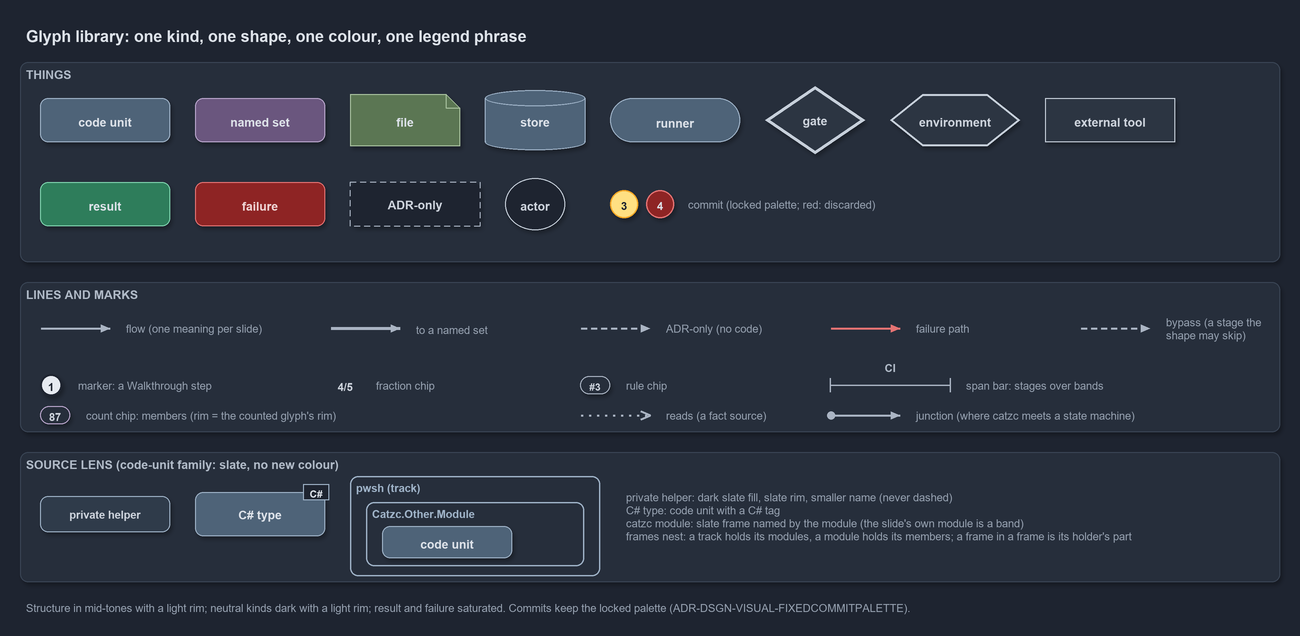

The diagram above was exported from draw.io. Its source (the exported page's mxGraphModel, read from the mxfile embedded in the PNG):
<mxGraphModel dx="1024" dy="768" grid="0" gridSize="10" guides="1" tooltips="1" connect="1" arrows="1" fold="1" page="1" pageScale="1" pageWidth="1300" pageHeight="640" background="#1E2430" math="0" shadow="1">
  <root>
    <mxCell id="0" />
    <mxCell id="1" parent="0" />
    <mxCell id="title" value="Glyph library: one kind, one shape, one colour, one legend phrase" style="text;html=1;align=left;verticalAlign=middle;fontSize=16;fontStyle=1;fontColor=#DDE2E9;" vertex="1" parent="1">
      <mxGeometry x="20" y="14" width="1260" height="30" as="geometry" />
    </mxCell>
    <mxCell id="band-things" value="THINGS" style="rounded=1;html=1;arcSize=3;fillColor=#262E3B;strokeColor=#3A4555;verticalAlign=top;align=left;spacingLeft=8;fontStyle=1;fontSize=12;fontColor=#B0BAC7;" vertex="1" parent="1">
      <mxGeometry x="20" y="56" width="1260" height="200" as="geometry" />
    </mxCell>
    <mxCell id="g-code" value="&lt;b&gt;code unit&lt;/b&gt;" style="rounded=1;whiteSpace=wrap;html=1;arcSize=20;fillColor=#4E6378;strokeColor=#9FB3C8;fontColor=#DDE2E9;fontSize=12;" vertex="1" parent="1">
      <mxGeometry x="40" y="92" width="130" height="44" as="geometry" />
    </mxCell>
    <mxCell id="g-set" value="&lt;b&gt;named set&lt;/b&gt;" style="rounded=1;whiteSpace=wrap;html=1;arcSize=20;fillColor=#6A567E;strokeColor=#B9A6CC;fontColor=#DDE2E9;fontSize=12;" vertex="1" parent="1">
      <mxGeometry x="195" y="92" width="130" height="44" as="geometry" />
    </mxCell>
    <mxCell id="g-file" value="&lt;b&gt;file&lt;/b&gt;" style="shape=note;size=14;whiteSpace=wrap;html=1;fillColor=#5B7653;strokeColor=#A9C29F;fontColor=#DDE2E9;fontSize=12;" vertex="1" parent="1">
      <mxGeometry x="350" y="88" width="110" height="52" as="geometry" />
    </mxCell>
    <mxCell id="g-store" value="&lt;b&gt;store&lt;/b&gt;" style="shape=cylinder3;boundedLbl=1;backgroundOutline=1;size=8;whiteSpace=wrap;html=1;fillColor=#4E6378;strokeColor=#9FB3C8;fontColor=#DDE2E9;fontSize=12;" vertex="1" parent="1">
      <mxGeometry x="485" y="84" width="100" height="60" as="geometry" />
    </mxCell>
    <mxCell id="g-runner" value="&lt;b&gt;runner&lt;/b&gt;" style="rounded=1;arcSize=50;whiteSpace=wrap;html=1;fillColor=#4E6378;strokeColor=#9FB3C8;fontColor=#DDE2E9;fontSize=12;" vertex="1" parent="1">
      <mxGeometry x="610" y="92" width="130" height="44" as="geometry" />
    </mxCell>
    <mxCell id="g-gate" value="&lt;b&gt;gate&lt;/b&gt;" style="rhombus;whiteSpace=wrap;html=1;fillColor=#2C3542;strokeColor=#C7D0DB;strokeWidth=3;fontColor=#CDD3DC;fontSize=12;" vertex="1" parent="1">
      <mxGeometry x="765" y="80" width="100" height="68" as="geometry" />
    </mxCell>
    <mxCell id="g-env" value="&lt;b&gt;environment&lt;/b&gt;" style="shape=hexagon;perimeter=hexagonPerimeter2;whiteSpace=wrap;html=1;fillColor=#2C3542;strokeColor=#C7D0DB;strokeWidth=2;fontColor=#CDD3DC;fontSize=12;" vertex="1" parent="1">
      <mxGeometry x="890" y="88" width="130" height="52" as="geometry" />
    </mxCell>
    <mxCell id="g-external" value="&lt;b&gt;external tool&lt;/b&gt;" style="rounded=0;whiteSpace=wrap;html=1;fillColor=#2C3542;strokeColor=#C7D0DB;fontColor=#CDD3DC;fontSize=12;" vertex="1" parent="1">
      <mxGeometry x="1045" y="92" width="130" height="44" as="geometry" />
    </mxCell>
    <mxCell id="g-result" value="&lt;b&gt;result&lt;/b&gt;" style="rounded=1;whiteSpace=wrap;html=1;arcSize=20;fillColor=#2E7D5B;strokeColor=#7FD3AE;fontColor=#DDE2E9;fontSize=12;" vertex="1" parent="1">
      <mxGeometry x="40" y="176" width="130" height="44" as="geometry" />
    </mxCell>
    <mxCell id="g-failure" value="&lt;b&gt;failure&lt;/b&gt;" style="rounded=1;whiteSpace=wrap;html=1;arcSize=20;fillColor=#8E2424;strokeColor=#E57373;fontColor=#EFD4D4;fontSize=12;" vertex="1" parent="1">
      <mxGeometry x="195" y="176" width="130" height="44" as="geometry" />
    </mxCell>
    <mxCell id="g-adronly" value="&lt;b&gt;ADR-only&lt;/b&gt;" style="rounded=1;whiteSpace=wrap;html=1;arcSize=20;fillColor=#1E2430;strokeColor=#AAB4C3;dashed=1;fontColor=#CDD3DC;fontSize=12;" vertex="1" parent="1">
      <mxGeometry x="350" y="176" width="130" height="44" as="geometry" />
    </mxCell>
    <mxCell id="g-actor" value="&lt;b&gt;actor&lt;/b&gt;" style="ellipse;whiteSpace=wrap;html=1;fillColor=#1E2430;strokeColor=#C7D0DB;fontColor=#CDD3DC;fontSize=12;" vertex="1" parent="1">
      <mxGeometry x="505" y="172" width="60" height="52" as="geometry" />
    </mxCell>
    <mxCell id="g-commit" value="3" style="ellipse;html=1;fillColor=#FFE082;strokeColor=#F9A825;strokeWidth=1.5;fontStyle=1;fontSize=11;fontColor=#1E2430;" vertex="1" parent="1">
      <mxGeometry x="610" y="184" width="28" height="28" as="geometry" />
    </mxCell>
    <mxCell id="g-commit-red" value="4" style="ellipse;html=1;fillColor=#8E2424;strokeColor=#E57373;strokeWidth=1.5;fontStyle=1;fontSize=11;fontColor=#DDE2E9;" vertex="1" parent="1">
      <mxGeometry x="646" y="184" width="28" height="28" as="geometry" />
    </mxCell>
    <mxCell id="g-commit-text" value="commit (locked palette; red: discarded)" style="text;html=1;align=left;verticalAlign=middle;fontSize=11;fontColor=#949FAE;" vertex="1" parent="1">
      <mxGeometry x="682" y="188" width="240" height="20" as="geometry" />
    </mxCell>
    <mxCell id="band-marks" value="LINES AND MARKS" style="rounded=1;html=1;arcSize=3;fillColor=#262E3B;strokeColor=#3A4555;verticalAlign=top;align=left;spacingLeft=8;fontStyle=1;fontSize=12;fontColor=#B0BAC7;" vertex="1" parent="1">
      <mxGeometry x="20" y="276" width="1260" height="150" as="geometry" />
    </mxCell>
    <mxCell id="p-flow-a" value="" style="text;html=1;strokeColor=none;fillColor=none;" vertex="1" parent="1">
      <mxGeometry x="40" y="322" width="1" height="1" as="geometry" />
    </mxCell>
    <mxCell id="p-flow-b" value="" style="text;html=1;strokeColor=none;fillColor=none;" vertex="1" parent="1">
      <mxGeometry x="110" y="322" width="1" height="1" as="geometry" />
    </mxCell>
    <mxCell id="e-flow" value="" style="edgeStyle=orthogonalEdgeStyle;rounded=1;html=1;endArrow=block;strokeColor=#AAB4C3;shadow=0;" edge="1" parent="1" source="p-flow-a" target="p-flow-b">
      <mxGeometry relative="1" as="geometry" />
    </mxCell>
    <mxCell id="e-flow-text" value="flow (one meaning per slide)" style="text;html=1;align=left;verticalAlign=middle;fontSize=11;fontColor=#949FAE;" vertex="1" parent="1">
      <mxGeometry x="120" y="312" width="180" height="20" as="geometry" />
    </mxCell>
    <mxCell id="p-thick-a" value="" style="text;html=1;strokeColor=none;fillColor=none;" vertex="1" parent="1">
      <mxGeometry x="330" y="322" width="1" height="1" as="geometry" />
    </mxCell>
    <mxCell id="p-thick-b" value="" style="text;html=1;strokeColor=none;fillColor=none;" vertex="1" parent="1">
      <mxGeometry x="400" y="322" width="1" height="1" as="geometry" />
    </mxCell>
    <mxCell id="e-thick" value="" style="edgeStyle=orthogonalEdgeStyle;rounded=1;html=1;endArrow=block;strokeColor=#AAB4C3;strokeWidth=2.5;shadow=0;" edge="1" parent="1" source="p-thick-a" target="p-thick-b">
      <mxGeometry relative="1" as="geometry" />
    </mxCell>
    <mxCell id="e-thick-text" value="to a named set" style="text;html=1;align=left;verticalAlign=middle;fontSize=11;fontColor=#949FAE;" vertex="1" parent="1">
      <mxGeometry x="410" y="312" width="150" height="20" as="geometry" />
    </mxCell>
    <mxCell id="p-adr-a" value="" style="text;html=1;strokeColor=none;fillColor=none;" vertex="1" parent="1">
      <mxGeometry x="580" y="322" width="1" height="1" as="geometry" />
    </mxCell>
    <mxCell id="p-adr-b" value="" style="text;html=1;strokeColor=none;fillColor=none;" vertex="1" parent="1">
      <mxGeometry x="650" y="322" width="1" height="1" as="geometry" />
    </mxCell>
    <mxCell id="e-adr" value="" style="edgeStyle=orthogonalEdgeStyle;rounded=1;html=1;endArrow=block;strokeColor=#AAB4C3;dashed=1;shadow=0;" edge="1" parent="1" source="p-adr-a" target="p-adr-b">
      <mxGeometry relative="1" as="geometry" />
    </mxCell>
    <mxCell id="e-adr-text" value="ADR-only (no code)" style="text;html=1;align=left;verticalAlign=middle;fontSize=11;fontColor=#949FAE;" vertex="1" parent="1">
      <mxGeometry x="660" y="312" width="150" height="20" as="geometry" />
    </mxCell>
    <mxCell id="p-fail-a" value="" style="text;html=1;strokeColor=none;fillColor=none;" vertex="1" parent="1">
      <mxGeometry x="830" y="322" width="1" height="1" as="geometry" />
    </mxCell>
    <mxCell id="p-fail-b" value="" style="text;html=1;strokeColor=none;fillColor=none;" vertex="1" parent="1">
      <mxGeometry x="900" y="322" width="1" height="1" as="geometry" />
    </mxCell>
    <mxCell id="e-fail" value="" style="edgeStyle=orthogonalEdgeStyle;rounded=1;html=1;endArrow=block;strokeColor=#E57373;shadow=0;" edge="1" parent="1" source="p-fail-a" target="p-fail-b">
      <mxGeometry relative="1" as="geometry" />
    </mxCell>
    <mxCell id="e-fail-text" value="failure path" style="text;html=1;align=left;verticalAlign=middle;fontSize=11;fontColor=#949FAE;" vertex="1" parent="1">
      <mxGeometry x="910" y="312" width="150" height="20" as="geometry" />
    </mxCell>
    <mxCell id="p-bypass-a" value="" style="text;html=1;strokeColor=none;fillColor=none;" vertex="1" parent="1">
      <mxGeometry x="1080" y="322" width="1" height="1" as="geometry" />
    </mxCell>
    <mxCell id="p-bypass-b" value="" style="text;html=1;strokeColor=none;fillColor=none;" vertex="1" parent="1">
      <mxGeometry x="1150" y="322" width="1" height="1" as="geometry" />
    </mxCell>
    <mxCell id="e-bypass" value="" style="curved=1;rounded=1;html=1;endArrow=block;strokeColor=#AAB4C3;dashed=1;shadow=0;" edge="1" parent="1" source="p-bypass-a" target="p-bypass-b">
      <mxGeometry relative="1" as="geometry" />
    </mxCell>
    <mxCell id="e-bypass-text" value="bypass (a stage the shape may skip)" style="text;html=1;whiteSpace=wrap;align=left;verticalAlign=middle;fontSize=11;fontColor=#949FAE;" vertex="1" parent="1">
      <mxGeometry x="1160" y="304" width="110" height="36" as="geometry" />
    </mxCell>
    <mxCell id="m-marker" value="1" style="ellipse;html=1;fillColor=#E6EAF0;strokeColor=#1E2430;strokeWidth=2;fontColor=#1E2430;fontStyle=1;fontSize=11;" vertex="1" parent="1">
      <mxGeometry x="40" y="368" width="22" height="22" as="geometry" />
    </mxCell>
    <mxCell id="m-marker-text" value="marker: a Walkthrough step" style="text;html=1;align=left;verticalAlign=middle;fontSize=11;fontColor=#949FAE;" vertex="1" parent="1">
      <mxGeometry x="72" y="369" width="180" height="20" as="geometry" />
    </mxCell>
    <mxCell id="m-fraction" value="&lt;b&gt;4/5&lt;/b&gt;" style="text;html=1;align=center;verticalAlign=middle;fontSize=11;fontColor=#CDD3DC;fillColor=#1E2430;strokeColor=none;" vertex="1" parent="1">
      <mxGeometry x="330" y="370" width="30" height="18" as="geometry" />
    </mxCell>
    <mxCell id="m-fraction-text" value="fraction chip" style="text;html=1;align=left;verticalAlign=middle;fontSize=11;fontColor=#949FAE;" vertex="1" parent="1">
      <mxGeometry x="370" y="369" width="150" height="20" as="geometry" />
    </mxCell>
    <mxCell id="p-read-a" value="" style="text;html=1;strokeColor=none;fillColor=none;" vertex="1" parent="1">
      <mxGeometry x="580" y="409" width="1" height="1" as="geometry" />
    </mxCell>
    <mxCell id="p-read-b" value="" style="text;html=1;strokeColor=none;fillColor=none;" vertex="1" parent="1">
      <mxGeometry x="650" y="409" width="1" height="1" as="geometry" />
    </mxCell>
    <mxCell id="e-read" value="" style="edgeStyle=orthogonalEdgeStyle;rounded=1;html=1;endArrow=open;strokeColor=#AAB4C3;dashed=1;dashPattern=1 3;shadow=0;" edge="1" parent="1" source="p-read-a" target="p-read-b">
      <mxGeometry relative="1" as="geometry" />
    </mxCell>
    <mxCell id="e-read-text" value="reads (a fact source)" style="text;html=1;align=left;verticalAlign=middle;fontSize=11;fontColor=#949FAE;" vertex="1" parent="1">
      <mxGeometry x="660" y="399" width="150" height="20" as="geometry" />
    </mxCell>
    <mxCell id="p-junction-a" value="" style="text;html=1;strokeColor=none;fillColor=none;" vertex="1" parent="1">
      <mxGeometry x="830" y="409" width="1" height="1" as="geometry" />
    </mxCell>
    <mxCell id="p-junction-b" value="" style="text;html=1;strokeColor=none;fillColor=none;" vertex="1" parent="1">
      <mxGeometry x="900" y="409" width="1" height="1" as="geometry" />
    </mxCell>
    <mxCell id="e-junction" value="" style="edgeStyle=orthogonalEdgeStyle;rounded=1;html=1;startArrow=oval;startFill=1;endArrow=block;strokeColor=#AAB4C3;shadow=0;" edge="1" parent="1" source="p-junction-a" target="p-junction-b">
      <mxGeometry relative="1" as="geometry" />
    </mxCell>
    <mxCell id="e-junction-text" value="junction (where catzc meets a state machine)" style="text;html=1;align=left;verticalAlign=middle;fontSize=11;fontColor=#949FAE;" vertex="1" parent="1">
      <mxGeometry x="910" y="399" width="300" height="20" as="geometry" />
    </mxCell>
    <mxCell id="m-rule" value="#3" style="rounded=1;arcSize=50;whiteSpace=wrap;html=1;fillColor=#262E3B;strokeColor=#AAB4C3;fontColor=#CDD3DC;fontStyle=1;fontSize=10.5;" vertex="1" parent="1">
      <mxGeometry x="580" y="370" width="30" height="18" as="geometry" />
    </mxCell>
    <mxCell id="m-rule-text" value="rule chip" style="text;html=1;align=left;verticalAlign=middle;fontSize=11;fontColor=#949FAE;" vertex="1" parent="1">
      <mxGeometry x="620" y="369" width="150" height="20" as="geometry" />
    </mxCell>
    <mxCell id="span-line" value="" style="shape=crossbar;whiteSpace=wrap;html=1;rounded=1;fillColor=none;strokeColor=#AAB4C3;strokeWidth=1.5;shadow=0;" vertex="1" parent="1">
      <mxGeometry x="830" y="372" width="120" height="14" as="geometry" />
    </mxCell>
    <mxCell id="span-label" value="CI" style="text;html=1;align=center;verticalAlign=middle;fontSize=11;fontStyle=1;fontColor=#B0BAC7;labelBackgroundColor=#262E3B;" vertex="1" parent="1">
      <mxGeometry x="875" y="352" width="30" height="16" as="geometry" />
    </mxCell>
    <mxCell id="span-text" value="span bar: stages over bands" style="text;html=1;align=left;verticalAlign=middle;fontSize=11;fontColor=#949FAE;" vertex="1" parent="1">
      <mxGeometry x="960" y="369" width="200" height="20" as="geometry" />
    </mxCell>
    <mxCell id="m-count" value="87" style="rounded=1;arcSize=50;whiteSpace=wrap;html=1;fillColor=#262E3B;strokeColor=#B9A6CC;fontColor=#CDD3DC;fontStyle=1;fontSize=11;" vertex="1" parent="1">
      <mxGeometry x="40" y="400" width="30" height="18" as="geometry" />
    </mxCell>
    <mxCell id="m-count-text" value="count chip: members (rim = the counted glyph's rim)" style="text;html=1;align=left;verticalAlign=middle;fontSize=11;fontColor=#949FAE;" vertex="1" parent="1">
      <mxGeometry x="80" y="399" width="300" height="20" as="geometry" />
    </mxCell>
    <mxCell id="band-source" value="SOURCE LENS (code-unit family: slate, no new colour)" style="rounded=1;html=1;arcSize=3;fillColor=#262E3B;strokeColor=#3A4555;verticalAlign=top;align=left;spacingLeft=8;fontStyle=1;fontSize=12;fontColor=#B0BAC7;" vertex="1" parent="1">
      <mxGeometry x="20" y="446" width="1260" height="130" as="geometry" />
    </mxCell>
    <mxCell id="g-private" value="&lt;b&gt;private helper&lt;/b&gt;" style="rounded=1;whiteSpace=wrap;html=1;arcSize=20;fillColor=#2F3B4A;strokeColor=#9FB3C8;fontColor=#CDD3DC;fontSize=11;" vertex="1" parent="1">
      <mxGeometry x="40" y="490" width="130" height="36" as="geometry" />
    </mxCell>
    <mxCell id="g-type" value="&lt;b&gt;C# type&lt;/b&gt;" style="rounded=1;whiteSpace=wrap;html=1;arcSize=20;fillColor=#4E6378;strokeColor=#9FB3C8;fontColor=#DDE2E9;fontSize=12;" vertex="1" parent="1">
      <mxGeometry x="195" y="486" width="130" height="44" as="geometry" />
    </mxCell>
    <mxCell id="g-type-tag" value="C#" style="rounded=0;html=1;fillColor=#1E2430;strokeColor=#9FB3C8;fontColor=#DDE2E9;fontStyle=1;fontSize=10.5;shadow=0;" vertex="1" parent="1">
      <mxGeometry x="303" y="478" width="26" height="16" as="geometry" />
    </mxCell>
    <mxCell id="g-module-holder" value="pwsh (track)" style="rounded=1;html=1;arcSize=6;fillColor=none;strokeColor=#9FB3C8;strokeWidth=1.5;verticalAlign=top;align=left;spacingLeft=8;fontStyle=1;fontSize=11;fontColor=#9FB3C8;shadow=0;" vertex="1" parent="1">
      <mxGeometry x="350" y="470" width="250" height="100" as="geometry" />
    </mxCell>
    <mxCell id="g-module" value="Catzc.Other.Module" style="rounded=1;html=1;arcSize=6;fillColor=none;strokeColor=#9FB3C8;strokeWidth=1.5;verticalAlign=top;align=left;spacingLeft=8;fontStyle=1;fontSize=11;fontColor=#9FB3C8;shadow=0;" vertex="1" parent="g-module-holder">
      <mxGeometry x="16" y="26" width="218" height="64" as="geometry" />
    </mxCell>
    <mxCell id="g-module-member" value="&lt;b&gt;code unit&lt;/b&gt;" style="rounded=1;whiteSpace=wrap;html=1;arcSize=20;fillColor=#4E6378;strokeColor=#9FB3C8;fontColor=#DDE2E9;fontSize=12;" vertex="1" parent="g-module">
      <mxGeometry x="16" y="24" width="130" height="32" as="geometry" />
    </mxCell>
    <mxCell id="g-source-text" value="private helper: dark slate fill, slate rim, smaller name (never dashed)&lt;br&gt;C# type: code unit with a C# tag&lt;br&gt;catzc module: slate frame named by the module (the slide's own module is a band)&lt;br&gt;frames nest: a track holds its modules, a module holds its members; a frame in a frame is its holder's part" style="text;html=1;whiteSpace=wrap;align=left;verticalAlign=middle;fontSize=11;fontColor=#949FAE;" vertex="1" parent="1">
      <mxGeometry x="620" y="478" width="640" height="64" as="geometry" />
    </mxCell>
    <mxCell id="footer" value="Structure in mid-tones with a light rim; neutral kinds dark with a light rim; result and failure saturated. Commits keep the locked palette (ADR-DSGN-VISUAL-FIXEDCOMMITPALETTE)." style="text;html=1;whiteSpace=wrap;align=left;verticalAlign=top;fontSize=11;fontColor=#949FAE;" vertex="1" parent="1">
      <mxGeometry x="20" y="590" width="1260" height="20" as="geometry" />
    </mxCell>
  </root>
</mxGraphModel>